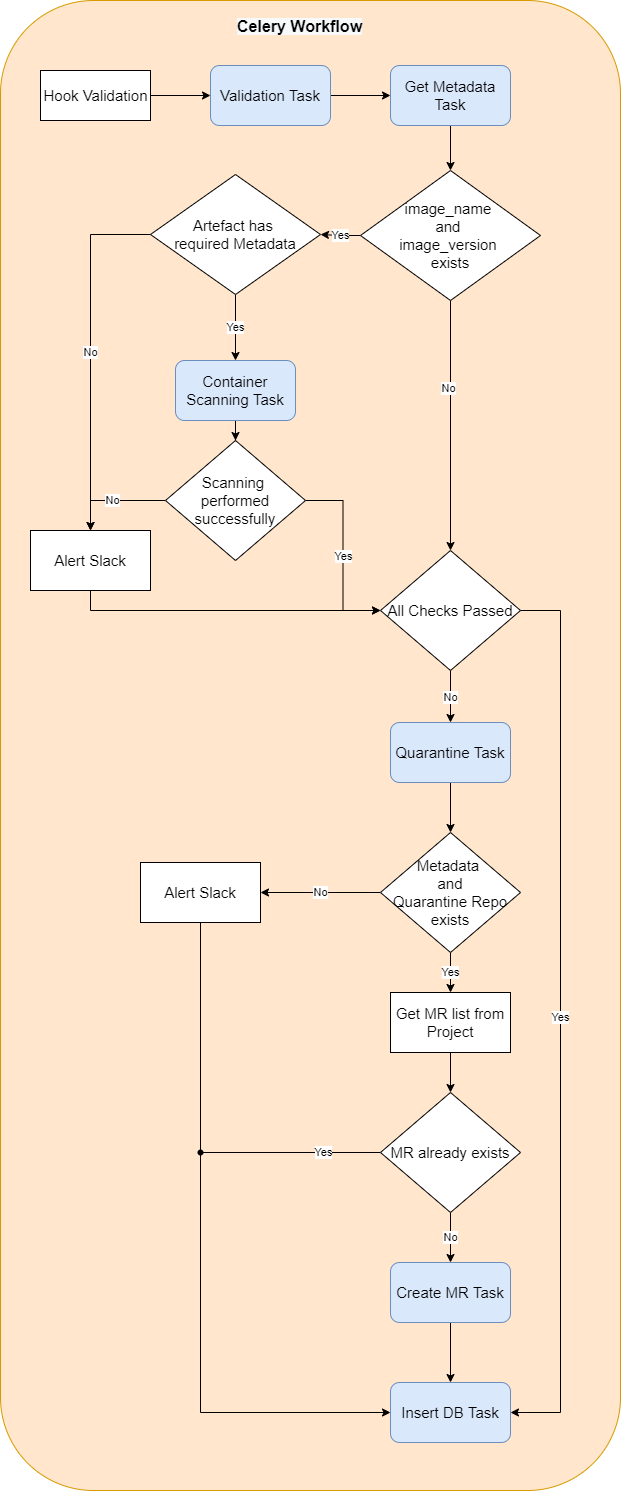

The diagram above was exported from draw.io. Its source (the exported page's mxGraphModel, read from the mxfile embedded in the PNG):
<mxGraphModel dx="2370" dy="1470" grid="1" gridSize="10" guides="1" tooltips="1" connect="1" arrows="1" fold="1" page="1" pageScale="1" pageWidth="850" pageHeight="1100" math="0" shadow="0">
  <root>
    <mxCell id="0" />
    <mxCell id="1" parent="0" />
    <mxCell id="R6Eeo7yAyb9bDAyBdlpw-1" value="" style="rounded=1;whiteSpace=wrap;html=1;fillColor=#ffe6cc;strokeColor=#d79b00;" parent="1" vertex="1">
      <mxGeometry x="640" y="280" width="620" height="1490" as="geometry" />
    </mxCell>
    <mxCell id="R6Eeo7yAyb9bDAyBdlpw-8" value="" style="edgeStyle=orthogonalEdgeStyle;rounded=0;orthogonalLoop=1;jettySize=auto;html=1;" parent="1" source="R6Eeo7yAyb9bDAyBdlpw-9" target="R6Eeo7yAyb9bDAyBdlpw-11" edge="1">
      <mxGeometry relative="1" as="geometry" />
    </mxCell>
    <mxCell id="R6Eeo7yAyb9bDAyBdlpw-9" value="&lt;font style=&quot;font-size: 15px&quot;&gt;Hook Validation&lt;/font&gt;" style="html=1;" parent="1" vertex="1">
      <mxGeometry x="680" y="350" width="110" height="50" as="geometry" />
    </mxCell>
    <mxCell id="R6Eeo7yAyb9bDAyBdlpw-10" value="" style="edgeStyle=orthogonalEdgeStyle;rounded=0;orthogonalLoop=1;jettySize=auto;html=1;" parent="1" source="R6Eeo7yAyb9bDAyBdlpw-11" target="R6Eeo7yAyb9bDAyBdlpw-13" edge="1">
      <mxGeometry relative="1" as="geometry" />
    </mxCell>
    <mxCell id="R6Eeo7yAyb9bDAyBdlpw-11" value="&lt;font style=&quot;font-size: 15px&quot;&gt;Validation Task&lt;/font&gt;" style="rounded=1;whiteSpace=wrap;html=1;fillColor=#dae8fc;strokeColor=#6c8ebf;" parent="1" vertex="1">
      <mxGeometry x="850" y="345" width="120" height="60" as="geometry" />
    </mxCell>
    <mxCell id="R6Eeo7yAyb9bDAyBdlpw-12" style="edgeStyle=orthogonalEdgeStyle;rounded=0;orthogonalLoop=1;jettySize=auto;html=1;exitX=0.5;exitY=1;exitDx=0;exitDy=0;entryX=0.5;entryY=0;entryDx=0;entryDy=0;" parent="1" source="R6Eeo7yAyb9bDAyBdlpw-13" target="R6Eeo7yAyb9bDAyBdlpw-17" edge="1">
      <mxGeometry relative="1" as="geometry" />
    </mxCell>
    <mxCell id="R6Eeo7yAyb9bDAyBdlpw-13" value="&lt;font style=&quot;font-size: 15px&quot;&gt;Get Metadata Task&lt;/font&gt;" style="rounded=1;whiteSpace=wrap;html=1;fillColor=#dae8fc;strokeColor=#6c8ebf;" parent="1" vertex="1">
      <mxGeometry x="1030" y="345" width="120" height="60" as="geometry" />
    </mxCell>
    <mxCell id="R6Eeo7yAyb9bDAyBdlpw-14" value="Yes" style="edgeStyle=orthogonalEdgeStyle;rounded=0;orthogonalLoop=1;jettySize=auto;html=1;" parent="1" source="R6Eeo7yAyb9bDAyBdlpw-17" target="R6Eeo7yAyb9bDAyBdlpw-20" edge="1">
      <mxGeometry relative="1" as="geometry" />
    </mxCell>
    <mxCell id="R6Eeo7yAyb9bDAyBdlpw-15" value="" style="edgeStyle=orthogonalEdgeStyle;rounded=0;orthogonalLoop=1;jettySize=auto;html=1;" parent="1" source="R6Eeo7yAyb9bDAyBdlpw-17" target="R6Eeo7yAyb9bDAyBdlpw-27" edge="1">
      <mxGeometry relative="1" as="geometry" />
    </mxCell>
    <mxCell id="R6Eeo7yAyb9bDAyBdlpw-16" value="No" style="edgeLabel;html=1;align=center;verticalAlign=middle;resizable=0;points=[];" parent="R6Eeo7yAyb9bDAyBdlpw-15" vertex="1" connectable="0">
      <mxGeometry x="-0.3067" y="-3" relative="1" as="geometry">
        <mxPoint as="offset" />
      </mxGeometry>
    </mxCell>
    <mxCell id="R6Eeo7yAyb9bDAyBdlpw-17" value="&lt;font style=&quot;font-size: 15px&quot;&gt;image_name &lt;br&gt;and&amp;nbsp;&lt;br&gt;image_version &lt;br&gt;exists&lt;/font&gt;" style="rhombus;whiteSpace=wrap;html=1;rounded=0;labelBackgroundColor=none;fontSize=12;" parent="1" vertex="1">
      <mxGeometry x="1000" y="450" width="180" height="130" as="geometry" />
    </mxCell>
    <mxCell id="R6Eeo7yAyb9bDAyBdlpw-18" value="No" style="edgeStyle=orthogonalEdgeStyle;rounded=0;orthogonalLoop=1;jettySize=auto;html=1;exitX=0;exitY=0.5;exitDx=0;exitDy=0;" parent="1" source="R6Eeo7yAyb9bDAyBdlpw-20" target="R6Eeo7yAyb9bDAyBdlpw-22" edge="1">
      <mxGeometry relative="1" as="geometry" />
    </mxCell>
    <mxCell id="R6Eeo7yAyb9bDAyBdlpw-19" value="Yes" style="edgeStyle=orthogonalEdgeStyle;rounded=0;orthogonalLoop=1;jettySize=auto;html=1;" parent="1" source="R6Eeo7yAyb9bDAyBdlpw-20" target="R6Eeo7yAyb9bDAyBdlpw-24" edge="1">
      <mxGeometry relative="1" as="geometry" />
    </mxCell>
    <mxCell id="R6Eeo7yAyb9bDAyBdlpw-20" value="&lt;font style=&quot;font-size: 15px&quot;&gt;Artefact has &lt;br&gt;required Metadata&lt;/font&gt;" style="rhombus;whiteSpace=wrap;html=1;rounded=0;labelBackgroundColor=none;fontSize=12;" parent="1" vertex="1">
      <mxGeometry x="790" y="454" width="170" height="120" as="geometry" />
    </mxCell>
    <mxCell id="R6Eeo7yAyb9bDAyBdlpw-21" style="edgeStyle=orthogonalEdgeStyle;rounded=0;orthogonalLoop=1;jettySize=auto;html=1;exitX=0.5;exitY=1;exitDx=0;exitDy=0;entryX=0;entryY=0.5;entryDx=0;entryDy=0;endArrow=classic;endFill=1;" parent="1" source="R6Eeo7yAyb9bDAyBdlpw-22" target="R6Eeo7yAyb9bDAyBdlpw-27" edge="1">
      <mxGeometry relative="1" as="geometry" />
    </mxCell>
    <mxCell id="R6Eeo7yAyb9bDAyBdlpw-22" value="&lt;font style=&quot;font-size: 15px&quot;&gt;Alert Slack&lt;/font&gt;" style="whiteSpace=wrap;html=1;rounded=0;" parent="1" vertex="1">
      <mxGeometry x="670" y="810" width="120" height="60" as="geometry" />
    </mxCell>
    <mxCell id="aOs68iD07OF_A_popABn-2" value="" style="edgeStyle=orthogonalEdgeStyle;rounded=0;orthogonalLoop=1;jettySize=auto;html=1;" parent="1" source="R6Eeo7yAyb9bDAyBdlpw-24" target="aOs68iD07OF_A_popABn-1" edge="1">
      <mxGeometry relative="1" as="geometry" />
    </mxCell>
    <mxCell id="R6Eeo7yAyb9bDAyBdlpw-24" value="&lt;font style=&quot;font-size: 15px&quot;&gt;Container Scanning Task&lt;/font&gt;" style="rounded=1;whiteSpace=wrap;html=1;fillColor=#dae8fc;strokeColor=#6c8ebf;" parent="1" vertex="1">
      <mxGeometry x="815" y="640" width="120" height="60" as="geometry" />
    </mxCell>
    <mxCell id="R6Eeo7yAyb9bDAyBdlpw-25" value="No" style="edgeStyle=orthogonalEdgeStyle;rounded=0;orthogonalLoop=1;jettySize=auto;html=1;" parent="1" source="R6Eeo7yAyb9bDAyBdlpw-27" target="R6Eeo7yAyb9bDAyBdlpw-29" edge="1">
      <mxGeometry relative="1" as="geometry" />
    </mxCell>
    <mxCell id="R6Eeo7yAyb9bDAyBdlpw-26" value="Yes" style="edgeStyle=orthogonalEdgeStyle;rounded=0;orthogonalLoop=1;jettySize=auto;html=1;exitX=1;exitY=0.5;exitDx=0;exitDy=0;entryX=1;entryY=0.5;entryDx=0;entryDy=0;endArrow=classic;endFill=1;" parent="1" source="R6Eeo7yAyb9bDAyBdlpw-27" target="R6Eeo7yAyb9bDAyBdlpw-43" edge="1">
      <mxGeometry relative="1" as="geometry">
        <Array as="points">
          <mxPoint x="1200" y="890" />
          <mxPoint x="1200" y="1692" />
        </Array>
      </mxGeometry>
    </mxCell>
    <mxCell id="R6Eeo7yAyb9bDAyBdlpw-27" value="&lt;font style=&quot;font-size: 15px&quot;&gt;All Checks Passed&lt;/font&gt;" style="rhombus;whiteSpace=wrap;html=1;rounded=0;labelBackgroundColor=none;fontSize=12;" parent="1" vertex="1">
      <mxGeometry x="1020" y="830" width="140" height="120" as="geometry" />
    </mxCell>
    <mxCell id="R6Eeo7yAyb9bDAyBdlpw-28" value="" style="edgeStyle=orthogonalEdgeStyle;rounded=0;orthogonalLoop=1;jettySize=auto;html=1;" parent="1" source="R6Eeo7yAyb9bDAyBdlpw-29" target="R6Eeo7yAyb9bDAyBdlpw-32" edge="1">
      <mxGeometry relative="1" as="geometry" />
    </mxCell>
    <mxCell id="R6Eeo7yAyb9bDAyBdlpw-29" value="&lt;font style=&quot;font-size: 15px&quot;&gt;Quarantine Task&lt;/font&gt;" style="rounded=1;whiteSpace=wrap;html=1;fillColor=#dae8fc;strokeColor=#6c8ebf;" parent="1" vertex="1">
      <mxGeometry x="1030" y="1002" width="120" height="60" as="geometry" />
    </mxCell>
    <mxCell id="R6Eeo7yAyb9bDAyBdlpw-30" value="No" style="edgeStyle=orthogonalEdgeStyle;rounded=0;orthogonalLoop=1;jettySize=auto;html=1;" parent="1" source="R6Eeo7yAyb9bDAyBdlpw-32" target="R6Eeo7yAyb9bDAyBdlpw-34" edge="1">
      <mxGeometry relative="1" as="geometry" />
    </mxCell>
    <mxCell id="R6Eeo7yAyb9bDAyBdlpw-31" value="Yes" style="edgeStyle=orthogonalEdgeStyle;rounded=0;orthogonalLoop=1;jettySize=auto;html=1;" parent="1" source="R6Eeo7yAyb9bDAyBdlpw-32" target="R6Eeo7yAyb9bDAyBdlpw-38" edge="1">
      <mxGeometry relative="1" as="geometry" />
    </mxCell>
    <mxCell id="R6Eeo7yAyb9bDAyBdlpw-32" value="&lt;font style=&quot;font-size: 15px&quot;&gt;Metadata&amp;nbsp;&lt;br&gt;&amp;nbsp;and &lt;br&gt;Quarantine Repo&lt;br&gt;exists&lt;/font&gt;" style="rhombus;whiteSpace=wrap;html=1;rounded=0;labelBackgroundColor=none;fontSize=12;" parent="1" vertex="1">
      <mxGeometry x="1020" y="1112" width="140" height="120" as="geometry" />
    </mxCell>
    <mxCell id="R6Eeo7yAyb9bDAyBdlpw-33" style="edgeStyle=orthogonalEdgeStyle;rounded=0;orthogonalLoop=1;jettySize=auto;html=1;entryX=0.5;entryY=0.417;entryDx=0;entryDy=0;entryPerimeter=0;endArrow=none;endFill=0;" parent="1" source="R6Eeo7yAyb9bDAyBdlpw-34" target="R6Eeo7yAyb9bDAyBdlpw-45" edge="1">
      <mxGeometry relative="1" as="geometry" />
    </mxCell>
    <mxCell id="R6Eeo7yAyb9bDAyBdlpw-34" value="&lt;font style=&quot;font-size: 15px&quot;&gt;Alert Slack&lt;/font&gt;" style="whiteSpace=wrap;html=1;rounded=0;" parent="1" vertex="1">
      <mxGeometry x="780" y="1142" width="120" height="60" as="geometry" />
    </mxCell>
    <mxCell id="R6Eeo7yAyb9bDAyBdlpw-35" value="" style="edgeStyle=orthogonalEdgeStyle;rounded=0;orthogonalLoop=1;jettySize=auto;html=1;" parent="1" source="R6Eeo7yAyb9bDAyBdlpw-38" target="R6Eeo7yAyb9bDAyBdlpw-40" edge="1">
      <mxGeometry relative="1" as="geometry" />
    </mxCell>
    <mxCell id="R6Eeo7yAyb9bDAyBdlpw-36" style="edgeStyle=orthogonalEdgeStyle;rounded=0;orthogonalLoop=1;jettySize=auto;html=1;entryX=0.667;entryY=0.521;entryDx=0;entryDy=0;entryPerimeter=0;endArrow=none;endFill=0;exitX=0;exitY=0.5;exitDx=0;exitDy=0;" parent="1" source="R6Eeo7yAyb9bDAyBdlpw-40" target="R6Eeo7yAyb9bDAyBdlpw-45" edge="1">
      <mxGeometry relative="1" as="geometry" />
    </mxCell>
    <mxCell id="R6Eeo7yAyb9bDAyBdlpw-37" value="Yes" style="edgeLabel;html=1;align=center;verticalAlign=middle;resizable=0;points=[];" parent="R6Eeo7yAyb9bDAyBdlpw-36" vertex="1" connectable="0">
      <mxGeometry x="-0.3429" y="-1" relative="1" as="geometry">
        <mxPoint as="offset" />
      </mxGeometry>
    </mxCell>
    <mxCell id="R6Eeo7yAyb9bDAyBdlpw-38" value="&lt;font style=&quot;font-size: 15px&quot;&gt;Get MR list from Project&lt;/font&gt;" style="whiteSpace=wrap;html=1;rounded=0;" parent="1" vertex="1">
      <mxGeometry x="1030" y="1272" width="120" height="60" as="geometry" />
    </mxCell>
    <mxCell id="R6Eeo7yAyb9bDAyBdlpw-39" value="No" style="edgeStyle=orthogonalEdgeStyle;rounded=0;orthogonalLoop=1;jettySize=auto;html=1;" parent="1" source="R6Eeo7yAyb9bDAyBdlpw-40" target="R6Eeo7yAyb9bDAyBdlpw-42" edge="1">
      <mxGeometry relative="1" as="geometry" />
    </mxCell>
    <mxCell id="R6Eeo7yAyb9bDAyBdlpw-40" value="&lt;font style=&quot;font-size: 15px&quot;&gt;MR already exists&lt;/font&gt;" style="rhombus;whiteSpace=wrap;html=1;rounded=0;labelBackgroundColor=none;fontSize=12;" parent="1" vertex="1">
      <mxGeometry x="1020" y="1372" width="140" height="120" as="geometry" />
    </mxCell>
    <mxCell id="R6Eeo7yAyb9bDAyBdlpw-41" value="" style="edgeStyle=orthogonalEdgeStyle;rounded=0;orthogonalLoop=1;jettySize=auto;html=1;" parent="1" source="R6Eeo7yAyb9bDAyBdlpw-42" target="R6Eeo7yAyb9bDAyBdlpw-43" edge="1">
      <mxGeometry relative="1" as="geometry" />
    </mxCell>
    <mxCell id="R6Eeo7yAyb9bDAyBdlpw-42" value="&lt;font style=&quot;font-size: 15px&quot;&gt;Create MR Task&lt;/font&gt;" style="rounded=1;whiteSpace=wrap;html=1;fillColor=#dae8fc;strokeColor=#6c8ebf;" parent="1" vertex="1">
      <mxGeometry x="1030" y="1542" width="120" height="60" as="geometry" />
    </mxCell>
    <mxCell id="R6Eeo7yAyb9bDAyBdlpw-43" value="&lt;font style=&quot;font-size: 15px&quot;&gt;Insert DB Task&lt;/font&gt;" style="rounded=1;whiteSpace=wrap;html=1;fillColor=#dae8fc;strokeColor=#6c8ebf;" parent="1" vertex="1">
      <mxGeometry x="1030" y="1662" width="120" height="60" as="geometry" />
    </mxCell>
    <mxCell id="R6Eeo7yAyb9bDAyBdlpw-44" style="edgeStyle=orthogonalEdgeStyle;rounded=0;orthogonalLoop=1;jettySize=auto;html=1;entryX=0;entryY=0.5;entryDx=0;entryDy=0;endArrow=classic;endFill=1;" parent="1" source="R6Eeo7yAyb9bDAyBdlpw-45" target="R6Eeo7yAyb9bDAyBdlpw-43" edge="1">
      <mxGeometry relative="1" as="geometry">
        <Array as="points">
          <mxPoint x="840" y="1692" />
        </Array>
      </mxGeometry>
    </mxCell>
    <mxCell id="R6Eeo7yAyb9bDAyBdlpw-45" value="" style="shape=waypoint;sketch=0;fillStyle=solid;size=6;pointerEvents=1;points=[];fillColor=none;resizable=0;rotatable=0;perimeter=centerPerimeter;snapToPoint=1;" parent="1" vertex="1">
      <mxGeometry x="820" y="1412" width="40" height="40" as="geometry" />
    </mxCell>
    <mxCell id="R6Eeo7yAyb9bDAyBdlpw-46" value="&lt;span style=&quot;color: rgb(0 , 0 , 0) ; font-size: 16px ; font-style: normal ; font-weight: 700 ; letter-spacing: normal ; text-align: center ; text-indent: 0px ; text-transform: none ; word-spacing: 0px ; background-color: rgb(248 , 249 , 250) ; font-family: &amp;#34;helvetica&amp;#34; ; display: inline ; float: none&quot;&gt;Celery Workflow&lt;/span&gt;" style="text;whiteSpace=wrap;html=1;" parent="1" vertex="1">
      <mxGeometry x="875" y="290" width="150" height="30" as="geometry" />
    </mxCell>
    <mxCell id="aOs68iD07OF_A_popABn-3" value="Yes" style="edgeStyle=orthogonalEdgeStyle;rounded=0;orthogonalLoop=1;jettySize=auto;html=1;entryX=0;entryY=0.5;entryDx=0;entryDy=0;" parent="1" source="aOs68iD07OF_A_popABn-1" target="R6Eeo7yAyb9bDAyBdlpw-27" edge="1">
      <mxGeometry relative="1" as="geometry" />
    </mxCell>
    <mxCell id="aOs68iD07OF_A_popABn-5" value="No" style="edgeStyle=orthogonalEdgeStyle;rounded=0;orthogonalLoop=1;jettySize=auto;html=1;exitX=0;exitY=0.5;exitDx=0;exitDy=0;entryX=0.5;entryY=0;entryDx=0;entryDy=0;" parent="1" source="aOs68iD07OF_A_popABn-1" target="R6Eeo7yAyb9bDAyBdlpw-22" edge="1">
      <mxGeometry relative="1" as="geometry" />
    </mxCell>
    <mxCell id="aOs68iD07OF_A_popABn-1" value="&lt;font style=&quot;font-size: 15px&quot;&gt;Scanning &lt;br&gt;performed&lt;br&gt;successfully&lt;br&gt;&lt;/font&gt;" style="rhombus;whiteSpace=wrap;html=1;rounded=0;labelBackgroundColor=none;fontSize=12;" parent="1" vertex="1">
      <mxGeometry x="805" y="720" width="140" height="120" as="geometry" />
    </mxCell>
  </root>
</mxGraphModel>